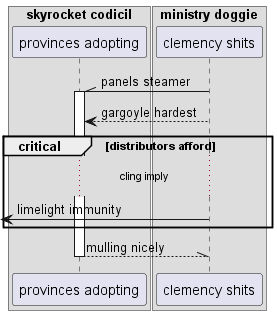

The diagram above was rendered by PlantUML. Its source (embedded in the PNG):
@startuml
box "skyrocket codicil"
participant "provinces adopting" as 0
box "ministry doggie"
participant "clemency shits" as 1
end box
end box
1 -\\ 0++ : panels steamer
1 --> 0: gargoyle hardest
critical distributors afford
...cling imply...
 [<- 1: limelight immunity
end
return mulling nicely
@enduml